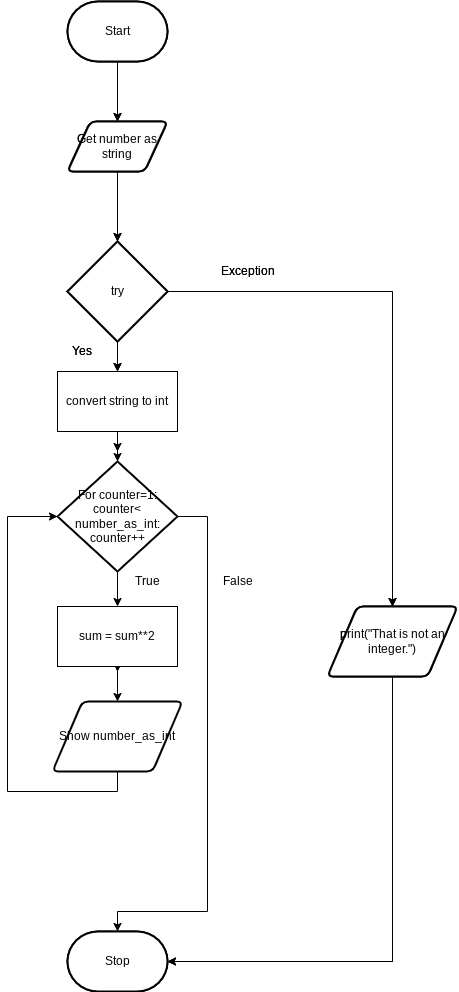

The diagram above was exported from draw.io. Its source (the exported page's mxGraphModel, read from the mxfile embedded in the PNG):
<mxGraphModel dx="1204" dy="741" grid="1" gridSize="10" guides="1" tooltips="1" connect="1" arrows="1" fold="1" page="1" pageScale="1" pageWidth="827" pageHeight="1169" math="0" shadow="0">
  <root>
    <mxCell id="0" />
    <mxCell id="1" parent="0" />
    <mxCell id="88" style="edgeStyle=orthogonalEdgeStyle;rounded=0;html=1;entryX=0.5;entryY=0;entryDx=0;entryDy=0;entryPerimeter=0;" parent="1" source="3" target="82" edge="1">
      <mxGeometry relative="1" as="geometry" />
    </mxCell>
    <mxCell id="3" value="Get number as string" style="shape=parallelogram;html=1;strokeWidth=2;perimeter=parallelogramPerimeter;whiteSpace=wrap;rounded=1;arcSize=12;size=0.23;" parent="1" vertex="1">
      <mxGeometry x="380" y="180" width="100" height="50" as="geometry" />
    </mxCell>
    <mxCell id="68" style="edgeStyle=orthogonalEdgeStyle;rounded=0;html=1;entryX=0.5;entryY=0;entryDx=0;entryDy=0;" parent="1" source="5" target="3" edge="1">
      <mxGeometry relative="1" as="geometry" />
    </mxCell>
    <mxCell id="5" value="Start" style="strokeWidth=2;html=1;shape=mxgraph.flowchart.terminator;whiteSpace=wrap;" parent="1" vertex="1">
      <mxGeometry x="380" y="60" width="100" height="60" as="geometry" />
    </mxCell>
    <mxCell id="11" value="Stop" style="strokeWidth=2;html=1;shape=mxgraph.flowchart.terminator;whiteSpace=wrap;" parent="1" vertex="1">
      <mxGeometry x="380" y="990" width="100" height="60" as="geometry" />
    </mxCell>
    <mxCell id="74" style="edgeStyle=none;html=1;entryX=0.5;entryY=0;entryDx=0;entryDy=0;" parent="1" edge="1">
      <mxGeometry relative="1" as="geometry">
        <mxPoint x="430" y="570" as="sourcePoint" />
        <mxPoint x="430" y="630" as="targetPoint" />
      </mxGeometry>
    </mxCell>
    <mxCell id="75" style="edgeStyle=none;html=1;entryX=0.5;entryY=0;entryDx=0;entryDy=0;" parent="1" edge="1">
      <mxGeometry relative="1" as="geometry">
        <mxPoint x="430" y="690" as="sourcePoint" />
        <mxPoint x="430" y="730" as="targetPoint" />
      </mxGeometry>
    </mxCell>
    <mxCell id="77" value="" style="edgeStyle=orthogonalEdgeStyle;rounded=0;html=1;" parent="1" edge="1">
      <mxGeometry relative="1" as="geometry">
        <mxPoint x="430" y="690" as="sourcePoint" />
        <mxPoint x="430" y="730" as="targetPoint" />
      </mxGeometry>
    </mxCell>
    <mxCell id="86" style="edgeStyle=orthogonalEdgeStyle;html=1;entryX=0.5;entryY=0;entryDx=0;entryDy=0;rounded=0;" parent="1" source="82" target="85" edge="1">
      <mxGeometry relative="1" as="geometry" />
    </mxCell>
    <mxCell id="93" style="edgeStyle=orthogonalEdgeStyle;rounded=0;html=1;entryX=0.5;entryY=0;entryDx=0;entryDy=0;" parent="1" source="82" target="92" edge="1">
      <mxGeometry relative="1" as="geometry" />
    </mxCell>
    <mxCell id="82" value="try" style="strokeWidth=2;html=1;shape=mxgraph.flowchart.decision;whiteSpace=wrap;" parent="1" vertex="1">
      <mxGeometry x="380" y="300" width="100" height="100" as="geometry" />
    </mxCell>
    <mxCell id="84" value="Yes" style="text;html=1;resizable=0;autosize=1;align=center;verticalAlign=middle;points=[];fillColor=none;strokeColor=none;rounded=0;" parent="1" vertex="1">
      <mxGeometry x="374" y="400" width="40" height="20" as="geometry" />
    </mxCell>
    <mxCell id="87" style="edgeStyle=orthogonalEdgeStyle;rounded=0;html=1;entryX=1;entryY=0.5;entryDx=0;entryDy=0;entryPerimeter=0;" parent="1" source="85" target="11" edge="1">
      <mxGeometry relative="1" as="geometry">
        <Array as="points">
          <mxPoint x="705" y="1020" />
        </Array>
      </mxGeometry>
    </mxCell>
    <mxCell id="85" value="print(&quot;That is not an integer.&quot;)" style="shape=parallelogram;html=1;strokeWidth=2;perimeter=parallelogramPerimeter;whiteSpace=wrap;rounded=1;arcSize=12;size=0.23;" parent="1" vertex="1">
      <mxGeometry x="640" y="665" width="130" height="70" as="geometry" />
    </mxCell>
    <mxCell id="90" value="Exception" style="text;html=1;resizable=0;autosize=1;align=center;verticalAlign=middle;points=[];fillColor=none;strokeColor=none;rounded=0;" parent="1" vertex="1">
      <mxGeometry x="525" y="320" width="70" height="20" as="geometry" />
    </mxCell>
    <mxCell id="94" style="edgeStyle=orthogonalEdgeStyle;rounded=0;html=1;entryX=0.5;entryY=0;entryDx=0;entryDy=0;" parent="1" source="92" edge="1">
      <mxGeometry relative="1" as="geometry">
        <mxPoint x="430" y="510" as="targetPoint" />
      </mxGeometry>
    </mxCell>
    <mxCell id="92" value="convert string to int" style="rounded=0;whiteSpace=wrap;html=1;" parent="1" vertex="1">
      <mxGeometry x="370" y="430" width="120" height="60" as="geometry" />
    </mxCell>
    <mxCell id="95" style="edgeStyle=orthogonalEdgeStyle;rounded=0;html=1;entryX=0.5;entryY=0;entryDx=0;entryDy=0;entryPerimeter=0;" parent="1" source="96" target="106" edge="1">
      <mxGeometry relative="1" as="geometry" />
    </mxCell>
    <mxCell id="96" value="Get number as string" style="shape=parallelogram;html=1;strokeWidth=2;perimeter=parallelogramPerimeter;whiteSpace=wrap;rounded=1;arcSize=12;size=0.23;" parent="1" vertex="1">
      <mxGeometry x="380" y="180" width="100" height="50" as="geometry" />
    </mxCell>
    <mxCell id="97" style="edgeStyle=orthogonalEdgeStyle;rounded=0;html=1;entryX=0.5;entryY=0;entryDx=0;entryDy=0;" parent="1" source="98" target="96" edge="1">
      <mxGeometry relative="1" as="geometry" />
    </mxCell>
    <mxCell id="98" value="Start" style="strokeWidth=2;html=1;shape=mxgraph.flowchart.terminator;whiteSpace=wrap;" parent="1" vertex="1">
      <mxGeometry x="380" y="60" width="100" height="60" as="geometry" />
    </mxCell>
    <mxCell id="99" value="Stop" style="strokeWidth=2;html=1;shape=mxgraph.flowchart.terminator;whiteSpace=wrap;" parent="1" vertex="1">
      <mxGeometry x="380" y="990" width="100" height="60" as="geometry" />
    </mxCell>
    <mxCell id="100" value="False" style="text;html=1;resizable=0;autosize=1;align=center;verticalAlign=middle;points=[];fillColor=none;strokeColor=none;rounded=0;" parent="1" vertex="1">
      <mxGeometry x="525" y="630" width="50" height="20" as="geometry" />
    </mxCell>
    <mxCell id="101" value="True" style="text;html=1;resizable=0;autosize=1;align=center;verticalAlign=middle;points=[];fillColor=none;strokeColor=none;rounded=0;" parent="1" vertex="1">
      <mxGeometry x="440" y="630" width="40" height="20" as="geometry" />
    </mxCell>
    <mxCell id="102" style="edgeStyle=orthogonalEdgeStyle;rounded=0;html=1;entryX=0;entryY=0.5;entryDx=0;entryDy=0;entryPerimeter=0;" parent="1" source="103" target="115" edge="1">
      <mxGeometry relative="1" as="geometry">
        <Array as="points">
          <mxPoint x="430" y="850" />
          <mxPoint x="320" y="850" />
          <mxPoint x="320" y="575" />
        </Array>
      </mxGeometry>
    </mxCell>
    <mxCell id="103" value="Show number_as_int" style="shape=parallelogram;html=1;strokeWidth=2;perimeter=parallelogramPerimeter;whiteSpace=wrap;rounded=1;arcSize=12;size=0.23;" parent="1" vertex="1">
      <mxGeometry x="365" y="760" width="130" height="70" as="geometry" />
    </mxCell>
    <mxCell id="104" style="edgeStyle=orthogonalEdgeStyle;html=1;entryX=0.5;entryY=0;entryDx=0;entryDy=0;rounded=0;" parent="1" source="106" target="109" edge="1">
      <mxGeometry relative="1" as="geometry" />
    </mxCell>
    <mxCell id="105" style="edgeStyle=orthogonalEdgeStyle;rounded=0;html=1;entryX=0.5;entryY=0;entryDx=0;entryDy=0;" parent="1" source="106" target="112" edge="1">
      <mxGeometry relative="1" as="geometry" />
    </mxCell>
    <mxCell id="106" value="try" style="strokeWidth=2;html=1;shape=mxgraph.flowchart.decision;whiteSpace=wrap;" parent="1" vertex="1">
      <mxGeometry x="380" y="300" width="100" height="100" as="geometry" />
    </mxCell>
    <mxCell id="107" value="Yes" style="text;html=1;resizable=0;autosize=1;align=center;verticalAlign=middle;points=[];fillColor=none;strokeColor=none;rounded=0;" parent="1" vertex="1">
      <mxGeometry x="374" y="400" width="40" height="20" as="geometry" />
    </mxCell>
    <mxCell id="108" style="edgeStyle=orthogonalEdgeStyle;rounded=0;html=1;entryX=1;entryY=0.5;entryDx=0;entryDy=0;entryPerimeter=0;" parent="1" source="109" target="99" edge="1">
      <mxGeometry relative="1" as="geometry">
        <Array as="points">
          <mxPoint x="705" y="1020" />
        </Array>
      </mxGeometry>
    </mxCell>
    <mxCell id="109" value="print(&quot;That is not an integer.&quot;)" style="shape=parallelogram;html=1;strokeWidth=2;perimeter=parallelogramPerimeter;whiteSpace=wrap;rounded=1;arcSize=12;size=0.23;" parent="1" vertex="1">
      <mxGeometry x="640" y="665" width="130" height="70" as="geometry" />
    </mxCell>
    <mxCell id="110" value="Exception" style="text;html=1;resizable=0;autosize=1;align=center;verticalAlign=middle;points=[];fillColor=none;strokeColor=none;rounded=0;" parent="1" vertex="1">
      <mxGeometry x="525" y="320" width="70" height="20" as="geometry" />
    </mxCell>
    <mxCell id="111" style="edgeStyle=none;html=1;entryX=0.5;entryY=0;entryDx=0;entryDy=0;entryPerimeter=0;" parent="1" source="112" target="115" edge="1">
      <mxGeometry relative="1" as="geometry" />
    </mxCell>
    <mxCell id="112" value="convert string to int" style="rounded=0;whiteSpace=wrap;html=1;" parent="1" vertex="1">
      <mxGeometry x="370" y="430" width="120" height="60" as="geometry" />
    </mxCell>
    <mxCell id="113" style="edgeStyle=none;html=1;entryX=0.5;entryY=0;entryDx=0;entryDy=0;" parent="1" source="115" target="117" edge="1">
      <mxGeometry relative="1" as="geometry" />
    </mxCell>
    <mxCell id="114" style="edgeStyle=orthogonalEdgeStyle;rounded=0;html=1;entryX=0.5;entryY=0;entryDx=0;entryDy=0;entryPerimeter=0;" parent="1" source="115" target="99" edge="1">
      <mxGeometry relative="1" as="geometry">
        <Array as="points">
          <mxPoint x="520" y="575" />
          <mxPoint x="520" y="970" />
          <mxPoint x="430" y="970" />
        </Array>
      </mxGeometry>
    </mxCell>
    <mxCell id="115" value="For counter=1:&lt;br&gt;counter&amp;lt; number_as_int:&lt;br&gt;counter++" style="strokeWidth=2;html=1;shape=mxgraph.flowchart.decision;whiteSpace=wrap;" parent="1" vertex="1">
      <mxGeometry x="370" y="520" width="120" height="110" as="geometry" />
    </mxCell>
    <mxCell id="116" style="edgeStyle=orthogonalEdgeStyle;rounded=0;html=1;entryX=0.5;entryY=0;entryDx=0;entryDy=0;" parent="1" source="117" target="103" edge="1">
      <mxGeometry relative="1" as="geometry" />
    </mxCell>
    <mxCell id="117" value="sum = sum**2" style="rounded=0;whiteSpace=wrap;html=1;" parent="1" vertex="1">
      <mxGeometry x="370" y="665" width="120" height="60" as="geometry" />
    </mxCell>
  </root>
</mxGraphModel>